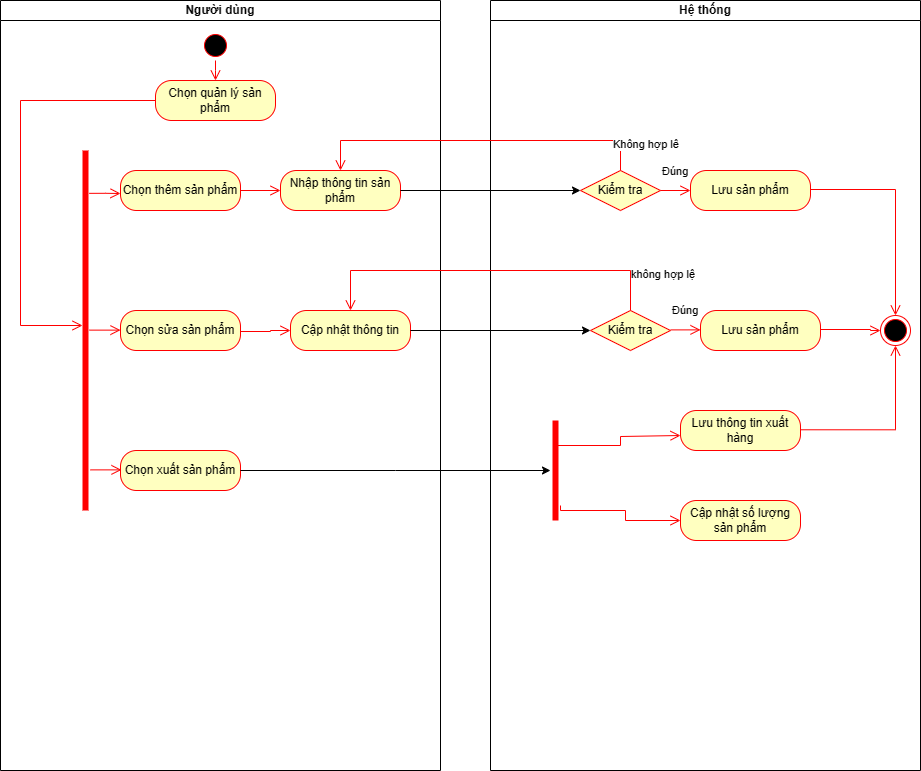

The diagram above was exported from draw.io. Its source (the exported page's mxGraphModel, read from the mxfile embedded in the PNG):
<mxGraphModel dx="1112" dy="465" grid="1" gridSize="10" guides="1" tooltips="1" connect="1" arrows="1" fold="1" page="1" pageScale="1" pageWidth="850" pageHeight="1100" math="0" shadow="0">
  <root>
    <mxCell id="0" />
    <mxCell id="1" parent="0" />
    <mxCell id="vJ7gYrHKeLSSvxbVJYbK-1" value="Người dùng" style="swimlane;startSize=20;whiteSpace=wrap;html=1;" parent="1" vertex="1">
      <mxGeometry x="40" y="30" width="440" height="770" as="geometry">
        <mxRectangle x="120" y="80" width="110" height="30" as="alternateBounds" />
      </mxGeometry>
    </mxCell>
    <mxCell id="vJ7gYrHKeLSSvxbVJYbK-2" value="" style="ellipse;html=1;shape=startState;fillColor=#000000;strokeColor=#ff0000;" parent="vJ7gYrHKeLSSvxbVJYbK-1" vertex="1">
      <mxGeometry x="200" y="30" width="30" height="30" as="geometry" />
    </mxCell>
    <mxCell id="vJ7gYrHKeLSSvxbVJYbK-3" value="" style="edgeStyle=orthogonalEdgeStyle;html=1;verticalAlign=bottom;endArrow=open;endSize=8;strokeColor=#ff0000;rounded=0;" parent="vJ7gYrHKeLSSvxbVJYbK-1" source="vJ7gYrHKeLSSvxbVJYbK-2" edge="1">
      <mxGeometry relative="1" as="geometry">
        <mxPoint x="215" y="80" as="targetPoint" />
      </mxGeometry>
    </mxCell>
    <mxCell id="vJ7gYrHKeLSSvxbVJYbK-4" value="Chọn quản lý sản phẩm" style="rounded=1;whiteSpace=wrap;html=1;arcSize=40;fontColor=#000000;fillColor=#ffffc0;strokeColor=#ff0000;" parent="vJ7gYrHKeLSSvxbVJYbK-1" vertex="1">
      <mxGeometry x="155" y="80" width="120" height="40" as="geometry" />
    </mxCell>
    <mxCell id="vJ7gYrHKeLSSvxbVJYbK-5" value="" style="shape=line;html=1;strokeWidth=6;strokeColor=#ff0000;direction=south;" parent="vJ7gYrHKeLSSvxbVJYbK-1" vertex="1">
      <mxGeometry x="80" y="150" width="10" height="360" as="geometry" />
    </mxCell>
    <mxCell id="vJ7gYrHKeLSSvxbVJYbK-6" value="" style="edgeStyle=orthogonalEdgeStyle;html=1;verticalAlign=bottom;endArrow=open;endSize=8;strokeColor=#ff0000;rounded=0;exitX=0;exitY=0.5;exitDx=0;exitDy=0;" parent="vJ7gYrHKeLSSvxbVJYbK-1" source="vJ7gYrHKeLSSvxbVJYbK-4" edge="1">
      <mxGeometry relative="1" as="geometry">
        <mxPoint x="82" y="325" as="targetPoint" />
        <mxPoint x="540" y="190" as="sourcePoint" />
        <Array as="points">
          <mxPoint x="20" y="100" />
          <mxPoint x="20" y="325" />
        </Array>
      </mxGeometry>
    </mxCell>
    <mxCell id="vJ7gYrHKeLSSvxbVJYbK-7" value="Chọn thêm sản phẩm" style="rounded=1;whiteSpace=wrap;html=1;arcSize=40;fontColor=#000000;fillColor=#ffffc0;strokeColor=#ff0000;" parent="vJ7gYrHKeLSSvxbVJYbK-1" vertex="1">
      <mxGeometry x="120" y="170" width="120" height="40" as="geometry" />
    </mxCell>
    <mxCell id="vJ7gYrHKeLSSvxbVJYbK-8" value="Chọn sửa sản phẩm" style="rounded=1;whiteSpace=wrap;html=1;arcSize=40;fontColor=#000000;fillColor=#ffffc0;strokeColor=#ff0000;" parent="vJ7gYrHKeLSSvxbVJYbK-1" vertex="1">
      <mxGeometry x="120" y="310" width="120" height="40" as="geometry" />
    </mxCell>
    <mxCell id="vJ7gYrHKeLSSvxbVJYbK-9" value="Chọn xuất sản phẩm" style="rounded=1;whiteSpace=wrap;html=1;arcSize=40;fontColor=#000000;fillColor=#ffffc0;strokeColor=#ff0000;" parent="vJ7gYrHKeLSSvxbVJYbK-1" vertex="1">
      <mxGeometry x="120" y="450" width="120" height="40" as="geometry" />
    </mxCell>
    <mxCell id="vJ7gYrHKeLSSvxbVJYbK-10" value="" style="edgeStyle=orthogonalEdgeStyle;html=1;verticalAlign=bottom;endArrow=open;endSize=8;strokeColor=#ff0000;rounded=0;exitX=0.119;exitY=0.125;exitDx=0;exitDy=0;exitPerimeter=0;" parent="vJ7gYrHKeLSSvxbVJYbK-1" source="vJ7gYrHKeLSSvxbVJYbK-5" edge="1">
      <mxGeometry relative="1" as="geometry">
        <mxPoint x="120" y="193" as="targetPoint" />
        <mxPoint x="230" y="140" as="sourcePoint" />
      </mxGeometry>
    </mxCell>
    <mxCell id="vJ7gYrHKeLSSvxbVJYbK-11" value="" style="edgeStyle=orthogonalEdgeStyle;html=1;verticalAlign=bottom;endArrow=open;endSize=8;strokeColor=#ff0000;rounded=0;exitX=0.119;exitY=0.125;exitDx=0;exitDy=0;exitPerimeter=0;" parent="vJ7gYrHKeLSSvxbVJYbK-1" edge="1">
      <mxGeometry relative="1" as="geometry">
        <mxPoint x="120" y="329.63" as="targetPoint" />
        <mxPoint x="89" y="329.63" as="sourcePoint" />
      </mxGeometry>
    </mxCell>
    <mxCell id="vJ7gYrHKeLSSvxbVJYbK-12" value="" style="edgeStyle=orthogonalEdgeStyle;html=1;verticalAlign=bottom;endArrow=open;endSize=8;strokeColor=#ff0000;rounded=0;exitX=0.119;exitY=0.125;exitDx=0;exitDy=0;exitPerimeter=0;" parent="vJ7gYrHKeLSSvxbVJYbK-1" edge="1">
      <mxGeometry relative="1" as="geometry">
        <mxPoint x="121" y="469.38" as="targetPoint" />
        <mxPoint x="90" y="469.38" as="sourcePoint" />
      </mxGeometry>
    </mxCell>
    <mxCell id="vJ7gYrHKeLSSvxbVJYbK-13" value="Nhập thông tin sản phẩm" style="rounded=1;whiteSpace=wrap;html=1;arcSize=40;fontColor=#000000;fillColor=#ffffc0;strokeColor=#ff0000;" parent="vJ7gYrHKeLSSvxbVJYbK-1" vertex="1">
      <mxGeometry x="280" y="170" width="120" height="40" as="geometry" />
    </mxCell>
    <mxCell id="vJ7gYrHKeLSSvxbVJYbK-14" value="" style="edgeStyle=orthogonalEdgeStyle;html=1;verticalAlign=bottom;endArrow=open;endSize=8;strokeColor=#ff0000;rounded=0;exitX=1;exitY=0.5;exitDx=0;exitDy=0;entryX=0;entryY=0.5;entryDx=0;entryDy=0;" parent="vJ7gYrHKeLSSvxbVJYbK-1" source="vJ7gYrHKeLSSvxbVJYbK-7" target="vJ7gYrHKeLSSvxbVJYbK-13" edge="1">
      <mxGeometry relative="1" as="geometry">
        <mxPoint x="130" y="203" as="targetPoint" />
        <mxPoint x="99" y="203" as="sourcePoint" />
      </mxGeometry>
    </mxCell>
    <mxCell id="vJ7gYrHKeLSSvxbVJYbK-15" value="" style="edgeStyle=orthogonalEdgeStyle;html=1;verticalAlign=bottom;endArrow=open;endSize=8;strokeColor=#ff0000;rounded=0;entryX=0;entryY=0.5;entryDx=0;entryDy=0;exitX=1;exitY=0.5;exitDx=0;exitDy=0;" parent="vJ7gYrHKeLSSvxbVJYbK-1" source="vJ7gYrHKeLSSvxbVJYbK-8" target="vJ7gYrHKeLSSvxbVJYbK-16" edge="1">
      <mxGeometry relative="1" as="geometry">
        <mxPoint x="140" y="343" as="targetPoint" />
        <mxPoint x="250" y="330" as="sourcePoint" />
        <Array as="points">
          <mxPoint x="270" y="331" />
        </Array>
      </mxGeometry>
    </mxCell>
    <mxCell id="vJ7gYrHKeLSSvxbVJYbK-16" value="Cập nhật thông tin" style="rounded=1;whiteSpace=wrap;html=1;arcSize=40;fontColor=#000000;fillColor=#ffffc0;strokeColor=#ff0000;" parent="vJ7gYrHKeLSSvxbVJYbK-1" vertex="1">
      <mxGeometry x="290" y="310" width="120" height="40" as="geometry" />
    </mxCell>
    <mxCell id="vJ7gYrHKeLSSvxbVJYbK-23" value="Hệ thống" style="swimlane;startSize=20;whiteSpace=wrap;html=1;" parent="1" vertex="1">
      <mxGeometry x="530" y="30" width="430" height="770" as="geometry">
        <mxRectangle x="400" y="80" width="90" height="30" as="alternateBounds" />
      </mxGeometry>
    </mxCell>
    <mxCell id="vJ7gYrHKeLSSvxbVJYbK-24" value="" style="ellipse;html=1;shape=endState;fillColor=#000000;strokeColor=#ff0000;" parent="vJ7gYrHKeLSSvxbVJYbK-23" vertex="1">
      <mxGeometry x="390" y="315" width="30" height="30" as="geometry" />
    </mxCell>
    <mxCell id="vJ7gYrHKeLSSvxbVJYbK-25" value="Kiểm tra" style="rhombus;whiteSpace=wrap;html=1;fontColor=#000000;fillColor=#ffffc0;strokeColor=#ff0000;" parent="vJ7gYrHKeLSSvxbVJYbK-23" vertex="1">
      <mxGeometry x="90" y="170" width="80" height="40" as="geometry" />
    </mxCell>
    <mxCell id="vJ7gYrHKeLSSvxbVJYbK-26" value="Đúng" style="edgeStyle=orthogonalEdgeStyle;html=1;align=left;verticalAlign=bottom;endArrow=open;endSize=8;strokeColor=#ff0000;rounded=0;entryX=0;entryY=0.5;entryDx=0;entryDy=0;exitX=1;exitY=0.5;exitDx=0;exitDy=0;" parent="vJ7gYrHKeLSSvxbVJYbK-23" source="vJ7gYrHKeLSSvxbVJYbK-25" target="vJ7gYrHKeLSSvxbVJYbK-27" edge="1">
      <mxGeometry x="-1" y="10" relative="1" as="geometry">
        <mxPoint x="130" y="330" as="targetPoint" />
        <Array as="points">
          <mxPoint x="200" y="190" />
        </Array>
        <mxPoint as="offset" />
      </mxGeometry>
    </mxCell>
    <mxCell id="vJ7gYrHKeLSSvxbVJYbK-27" value="Lưu sản phẩm" style="rounded=1;whiteSpace=wrap;html=1;arcSize=40;fontColor=#000000;fillColor=#ffffc0;strokeColor=#ff0000;" parent="vJ7gYrHKeLSSvxbVJYbK-23" vertex="1">
      <mxGeometry x="200" y="170" width="120" height="40" as="geometry" />
    </mxCell>
    <mxCell id="vJ7gYrHKeLSSvxbVJYbK-28" value="" style="edgeStyle=orthogonalEdgeStyle;rounded=0;orthogonalLoop=1;jettySize=auto;html=1;" parent="vJ7gYrHKeLSSvxbVJYbK-23" edge="1">
      <mxGeometry relative="1" as="geometry">
        <mxPoint x="-80" y="330" as="sourcePoint" />
        <mxPoint x="100" y="330" as="targetPoint" />
      </mxGeometry>
    </mxCell>
    <mxCell id="vJ7gYrHKeLSSvxbVJYbK-29" value="Kiểm tra" style="rhombus;whiteSpace=wrap;html=1;fontColor=#000000;fillColor=#ffffc0;strokeColor=#ff0000;" parent="vJ7gYrHKeLSSvxbVJYbK-23" vertex="1">
      <mxGeometry x="100" y="310" width="80" height="40" as="geometry" />
    </mxCell>
    <mxCell id="vJ7gYrHKeLSSvxbVJYbK-30" value="không hợp lệ&lt;br&gt;" style="edgeStyle=orthogonalEdgeStyle;html=1;align=left;verticalAlign=top;endArrow=open;endSize=8;strokeColor=#ff0000;rounded=0;entryX=0.5;entryY=0;entryDx=0;entryDy=0;" parent="vJ7gYrHKeLSSvxbVJYbK-23" source="vJ7gYrHKeLSSvxbVJYbK-29" edge="1">
      <mxGeometry x="-0.7726" y="-10" relative="1" as="geometry">
        <mxPoint x="-140" y="310" as="targetPoint" />
        <Array as="points">
          <mxPoint x="140" y="270" />
          <mxPoint x="-140" y="270" />
        </Array>
        <mxPoint y="1" as="offset" />
      </mxGeometry>
    </mxCell>
    <mxCell id="vJ7gYrHKeLSSvxbVJYbK-31" value="Lưu sản phẩm" style="rounded=1;whiteSpace=wrap;html=1;arcSize=40;fontColor=#000000;fillColor=#ffffc0;strokeColor=#ff0000;" parent="vJ7gYrHKeLSSvxbVJYbK-23" vertex="1">
      <mxGeometry x="210" y="310" width="120" height="40" as="geometry" />
    </mxCell>
    <mxCell id="vJ7gYrHKeLSSvxbVJYbK-32" value="Đúng" style="edgeStyle=orthogonalEdgeStyle;html=1;align=left;verticalAlign=bottom;endArrow=open;endSize=8;strokeColor=#ff0000;rounded=0;entryX=0;entryY=0.5;entryDx=0;entryDy=0;exitX=1;exitY=0.5;exitDx=0;exitDy=0;" parent="vJ7gYrHKeLSSvxbVJYbK-23" edge="1">
      <mxGeometry x="-1" y="10" relative="1" as="geometry">
        <mxPoint x="210" y="329.38" as="targetPoint" />
        <mxPoint x="180" y="329.38" as="sourcePoint" />
        <Array as="points">
          <mxPoint x="210" y="329.38" />
        </Array>
        <mxPoint as="offset" />
      </mxGeometry>
    </mxCell>
    <mxCell id="vJ7gYrHKeLSSvxbVJYbK-33" value="Lưu thông tin xuất hàng" style="rounded=1;whiteSpace=wrap;html=1;arcSize=40;fontColor=#000000;fillColor=#ffffc0;strokeColor=#ff0000;" parent="vJ7gYrHKeLSSvxbVJYbK-23" vertex="1">
      <mxGeometry x="190" y="410" width="120" height="40" as="geometry" />
    </mxCell>
    <mxCell id="vJ7gYrHKeLSSvxbVJYbK-34" value="" style="edgeStyle=orthogonalEdgeStyle;html=1;align=left;verticalAlign=bottom;endArrow=open;endSize=8;strokeColor=#ff0000;rounded=0;exitX=1;exitY=0.5;exitDx=0;exitDy=0;" parent="vJ7gYrHKeLSSvxbVJYbK-23" source="vJ7gYrHKeLSSvxbVJYbK-27" edge="1">
      <mxGeometry x="-1" y="10" relative="1" as="geometry">
        <mxPoint x="405" y="315" as="targetPoint" />
        <mxPoint x="340" y="189.29" as="sourcePoint" />
        <Array as="points">
          <mxPoint x="405" y="189" />
        </Array>
        <mxPoint as="offset" />
      </mxGeometry>
    </mxCell>
    <mxCell id="vJ7gYrHKeLSSvxbVJYbK-35" value="" style="edgeStyle=orthogonalEdgeStyle;html=1;align=left;verticalAlign=bottom;endArrow=open;endSize=8;strokeColor=#ff0000;rounded=0;entryX=0;entryY=0.5;entryDx=0;entryDy=0;exitX=1;exitY=0.5;exitDx=0;exitDy=0;" parent="vJ7gYrHKeLSSvxbVJYbK-23" target="vJ7gYrHKeLSSvxbVJYbK-24" edge="1">
      <mxGeometry x="-1" y="10" relative="1" as="geometry">
        <mxPoint x="380" y="329.28999999999996" as="targetPoint" />
        <mxPoint x="330" y="330" as="sourcePoint" />
        <Array as="points">
          <mxPoint x="380" y="329" />
        </Array>
        <mxPoint as="offset" />
      </mxGeometry>
    </mxCell>
    <mxCell id="vJ7gYrHKeLSSvxbVJYbK-36" value="" style="edgeStyle=orthogonalEdgeStyle;html=1;align=left;verticalAlign=bottom;endArrow=open;endSize=8;strokeColor=#ff0000;rounded=0;entryX=0.5;entryY=1;entryDx=0;entryDy=0;exitX=1;exitY=0.482;exitDx=0;exitDy=0;exitPerimeter=0;" parent="vJ7gYrHKeLSSvxbVJYbK-23" source="vJ7gYrHKeLSSvxbVJYbK-33" target="vJ7gYrHKeLSSvxbVJYbK-24" edge="1">
      <mxGeometry x="-1" y="10" relative="1" as="geometry">
        <mxPoint x="380" y="609.29" as="targetPoint" />
        <mxPoint x="330" y="610" as="sourcePoint" />
        <Array as="points" />
        <mxPoint as="offset" />
      </mxGeometry>
    </mxCell>
    <mxCell id="vJ7gYrHKeLSSvxbVJYbK-43" value="" style="shape=line;html=1;strokeWidth=6;strokeColor=#ff0000;direction=south;" parent="vJ7gYrHKeLSSvxbVJYbK-23" vertex="1">
      <mxGeometry x="60" y="420" width="10" height="100" as="geometry" />
    </mxCell>
    <mxCell id="vJ7gYrHKeLSSvxbVJYbK-44" value="" style="edgeStyle=orthogonalEdgeStyle;html=1;verticalAlign=bottom;endArrow=open;endSize=8;strokeColor=#ff0000;rounded=0;exitX=0.25;exitY=0.5;exitDx=0;exitDy=0;exitPerimeter=0;entryX=0;entryY=0.625;entryDx=0;entryDy=0;entryPerimeter=0;" parent="vJ7gYrHKeLSSvxbVJYbK-23" source="vJ7gYrHKeLSSvxbVJYbK-43" target="vJ7gYrHKeLSSvxbVJYbK-33" edge="1">
      <mxGeometry relative="1" as="geometry">
        <mxPoint x="180" y="435" as="targetPoint" />
        <Array as="points">
          <mxPoint x="130" y="445" />
          <mxPoint x="130" y="436" />
        </Array>
      </mxGeometry>
    </mxCell>
    <mxCell id="vJ7gYrHKeLSSvxbVJYbK-46" value="Cập nhật số lượng sản phẩm" style="rounded=1;whiteSpace=wrap;html=1;arcSize=40;fontColor=#000000;fillColor=#ffffc0;strokeColor=#ff0000;" parent="vJ7gYrHKeLSSvxbVJYbK-23" vertex="1">
      <mxGeometry x="190" y="500" width="120" height="40" as="geometry" />
    </mxCell>
    <mxCell id="vJ7gYrHKeLSSvxbVJYbK-47" value="" style="edgeStyle=orthogonalEdgeStyle;html=1;verticalAlign=bottom;endArrow=open;endSize=8;strokeColor=#ff0000;rounded=0;exitX=0.25;exitY=0.5;exitDx=0;exitDy=0;exitPerimeter=0;entryX=0;entryY=0.5;entryDx=0;entryDy=0;" parent="vJ7gYrHKeLSSvxbVJYbK-23" target="vJ7gYrHKeLSSvxbVJYbK-46" edge="1">
      <mxGeometry relative="1" as="geometry">
        <mxPoint x="185" y="495" as="targetPoint" />
        <mxPoint x="70" y="505" as="sourcePoint" />
        <Array as="points">
          <mxPoint x="70" y="510" />
          <mxPoint x="135" y="510" />
          <mxPoint x="135" y="520" />
          <mxPoint x="190" y="520" />
        </Array>
      </mxGeometry>
    </mxCell>
    <mxCell id="vJ7gYrHKeLSSvxbVJYbK-37" value="" style="edgeStyle=orthogonalEdgeStyle;html=1;verticalAlign=bottom;endArrow=open;endSize=8;strokeColor=#ff0000;rounded=0;entryX=0.499;entryY=0.433;entryDx=0;entryDy=0;entryPerimeter=0;" parent="1" edge="1">
      <mxGeometry relative="1" as="geometry">
        <mxPoint x="579.6399999999999" y="259.33000000000004" as="targetPoint" />
        <mxPoint x="580" y="260" as="sourcePoint" />
      </mxGeometry>
    </mxCell>
    <mxCell id="vJ7gYrHKeLSSvxbVJYbK-38" value="" style="edgeStyle=orthogonalEdgeStyle;rounded=0;orthogonalLoop=1;jettySize=auto;html=1;" parent="1" source="vJ7gYrHKeLSSvxbVJYbK-13" edge="1">
      <mxGeometry relative="1" as="geometry">
        <mxPoint x="620" y="220" as="targetPoint" />
      </mxGeometry>
    </mxCell>
    <mxCell id="vJ7gYrHKeLSSvxbVJYbK-39" value="Không hợp lê" style="edgeStyle=orthogonalEdgeStyle;html=1;align=left;verticalAlign=top;endArrow=open;endSize=8;strokeColor=#ff0000;rounded=0;entryX=0.5;entryY=0;entryDx=0;entryDy=0;" parent="1" source="vJ7gYrHKeLSSvxbVJYbK-25" target="vJ7gYrHKeLSSvxbVJYbK-13" edge="1">
      <mxGeometry x="-0.7726" y="-10" relative="1" as="geometry">
        <mxPoint x="650" y="130" as="targetPoint" />
        <Array as="points">
          <mxPoint x="660" y="170" />
          <mxPoint x="380" y="170" />
        </Array>
        <mxPoint y="1" as="offset" />
      </mxGeometry>
    </mxCell>
    <mxCell id="vJ7gYrHKeLSSvxbVJYbK-42" value="" style="edgeStyle=orthogonalEdgeStyle;rounded=0;orthogonalLoop=1;jettySize=auto;html=1;" parent="1" source="vJ7gYrHKeLSSvxbVJYbK-9" edge="1">
      <mxGeometry relative="1" as="geometry">
        <mxPoint x="590" y="500" as="targetPoint" />
      </mxGeometry>
    </mxCell>
  </root>
</mxGraphModel>